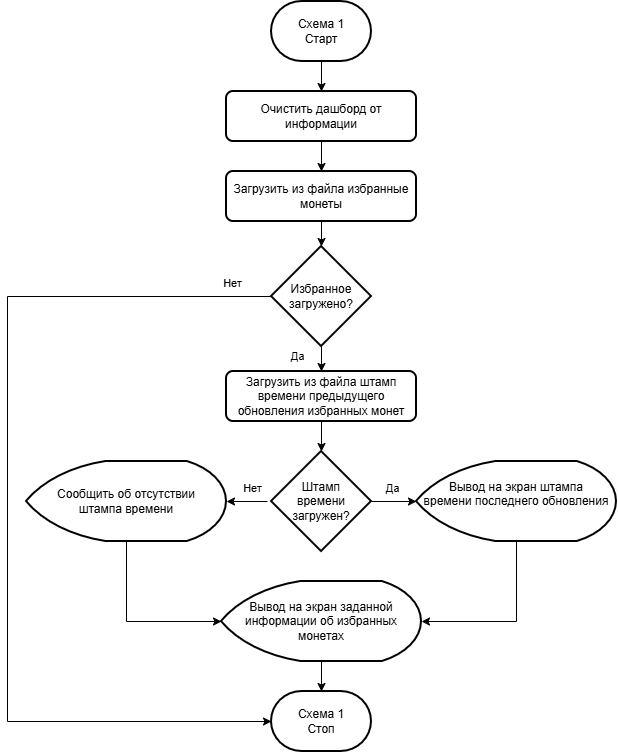

The diagram above was exported from draw.io. Its source (the exported page's mxGraphModel, read from the mxfile embedded in the PNG):
<mxGraphModel dx="1653" dy="792" grid="1" gridSize="10" guides="1" tooltips="1" connect="1" arrows="1" fold="1" page="1" pageScale="1" pageWidth="827" pageHeight="1169" math="0" shadow="0">
  <root>
    <mxCell id="0" />
    <mxCell id="1" parent="0" />
    <mxCell id="GIIQWByUAeQBQkyDsbR2-4" edge="1" parent="1" source="GIIQWByUAeQBQkyDsbR2-1" style="edgeStyle=orthogonalEdgeStyle;rounded=0;orthogonalLoop=1;jettySize=auto;html=1;defaultLabelBackgroundColor=page;" target="GIIQWByUAeQBQkyDsbR2-3">
      <mxGeometry relative="1" as="geometry" />
    </mxCell>
    <mxCell id="GIIQWByUAeQBQkyDsbR2-1" parent="1" style="strokeWidth=2;html=1;shape=mxgraph.flowchart.terminator;whiteSpace=wrap;" value="Схема 1&lt;div&gt;Старт&lt;/div&gt;" vertex="1">
      <mxGeometry height="60" width="100" x="364" y="30" as="geometry" />
    </mxCell>
    <mxCell id="GIIQWByUAeQBQkyDsbR2-6" edge="1" parent="1" source="GIIQWByUAeQBQkyDsbR2-3" style="edgeStyle=orthogonalEdgeStyle;rounded=0;orthogonalLoop=1;jettySize=auto;html=1;entryX=0.5;entryY=0;entryDx=0;entryDy=0;defaultLabelBackgroundColor=page;" target="GIIQWByUAeQBQkyDsbR2-5">
      <mxGeometry relative="1" as="geometry" />
    </mxCell>
    <mxCell id="GIIQWByUAeQBQkyDsbR2-3" parent="1" style="rounded=1;whiteSpace=wrap;html=1;absoluteArcSize=1;arcSize=14;strokeWidth=2;" value="Очистить дашборд от информации" vertex="1">
      <mxGeometry height="50" width="190" x="319" y="120" as="geometry" />
    </mxCell>
    <mxCell id="1w_AtgoceVigqdulxgn9-2" edge="1" parent="1" source="fqtGYNFjL-PgiRyxBM5m-1" style="edgeStyle=orthogonalEdgeStyle;rounded=0;orthogonalLoop=1;jettySize=auto;html=1;entryX=0.5;entryY=0;entryDx=0;entryDy=0;defaultLabelBackgroundColor=page;exitX=0.5;exitY=1;exitDx=0;exitDy=0;exitPerimeter=0;" target="1w_AtgoceVigqdulxgn9-1">
      <mxGeometry relative="1" x="-0.0526" as="geometry">
        <mxPoint x="440" y="370" as="sourcePoint" />
        <mxPoint x="413" y="400" as="targetPoint" />
      </mxGeometry>
    </mxCell>
    <mxCell id="1w_AtgoceVigqdulxgn9-19" connectable="0" parent="1w_AtgoceVigqdulxgn9-2" style="edgeLabel;html=1;align=center;verticalAlign=middle;resizable=0;points=[];inheritText=1;defaultLabelBackgroundColor=page;" value="Да" vertex="1">
      <mxGeometry relative="1" x="-0.1293" y="-1" as="geometry">
        <mxPoint x="-24" y="-2" as="offset" />
      </mxGeometry>
    </mxCell>
    <mxCell id="fqtGYNFjL-PgiRyxBM5m-2" edge="1" parent="1" source="GIIQWByUAeQBQkyDsbR2-5" style="edgeStyle=orthogonalEdgeStyle;rounded=0;orthogonalLoop=1;jettySize=auto;html=1;defaultLabelBackgroundColor=page;" target="fqtGYNFjL-PgiRyxBM5m-1" value="">
      <mxGeometry relative="1" as="geometry" />
    </mxCell>
    <mxCell id="GIIQWByUAeQBQkyDsbR2-5" parent="1" style="rounded=1;whiteSpace=wrap;html=1;absoluteArcSize=1;arcSize=14;strokeWidth=2;" value="Загрузить из файла избранные монеты" vertex="1">
      <mxGeometry height="50" width="190" x="319" y="200" as="geometry" />
    </mxCell>
    <mxCell id="GIIQWByUAeQBQkyDsbR2-7" parent="1" style="strokeWidth=2;html=1;shape=mxgraph.flowchart.terminator;whiteSpace=wrap;" value="Схема 1&lt;div&gt;Стоп&lt;/div&gt;" vertex="1">
      <mxGeometry height="60" width="100" x="364" y="720" as="geometry" />
    </mxCell>
    <mxCell id="GIIQWByUAeQBQkyDsbR2-8" edge="1" parent="1" source="fqtGYNFjL-PgiRyxBM5m-1" style="edgeStyle=orthogonalEdgeStyle;rounded=0;orthogonalLoop=1;jettySize=auto;html=1;entryX=0;entryY=0.5;entryDx=0;entryDy=0;entryPerimeter=0;defaultLabelBackgroundColor=page;exitX=0;exitY=0.5;exitDx=0;exitDy=0;exitPerimeter=0;" target="GIIQWByUAeQBQkyDsbR2-7">
      <mxGeometry relative="1" x="0.2072" as="geometry">
        <Array as="points">
          <mxPoint x="100" y="325" />
          <mxPoint x="100" y="750" />
        </Array>
        <mxPoint x="230" y="220" as="sourcePoint" />
      </mxGeometry>
    </mxCell>
    <mxCell id="GIIQWByUAeQBQkyDsbR2-9" connectable="0" parent="GIIQWByUAeQBQkyDsbR2-8" style="edgeLabel;html=1;align=center;verticalAlign=middle;resizable=0;points=[];inheritText=1;defaultLabelBackgroundColor=page;" value="Нет" vertex="1">
      <mxGeometry relative="1" x="-0.9161" y="1" as="geometry">
        <mxPoint y="-15" as="offset" />
      </mxGeometry>
    </mxCell>
    <mxCell id="fqtGYNFjL-PgiRyxBM5m-4" edge="1" parent="1" source="1w_AtgoceVigqdulxgn9-1" style="edgeStyle=orthogonalEdgeStyle;rounded=0;orthogonalLoop=1;jettySize=auto;html=1;defaultLabelBackgroundColor=page;" target="fqtGYNFjL-PgiRyxBM5m-3" value="">
      <mxGeometry relative="1" as="geometry" />
    </mxCell>
    <mxCell id="1w_AtgoceVigqdulxgn9-1" parent="1" style="rounded=1;whiteSpace=wrap;html=1;absoluteArcSize=1;arcSize=14;strokeWidth=2;" value="Загрузить из файла штамп времени предыдущего обновления избранных монет" vertex="1">
      <mxGeometry height="50" width="190" x="319" y="400" as="geometry" />
    </mxCell>
    <mxCell id="1w_AtgoceVigqdulxgn9-25" edge="1" parent="1" source="EoWyR8lbR4oNmTumbIUc-4" style="edgeStyle=orthogonalEdgeStyle;rounded=0;orthogonalLoop=1;jettySize=auto;html=1;defaultLabelBackgroundColor=page;exitX=0.5;exitY=1;exitDx=0;exitDy=0;exitPerimeter=0;" target="GIIQWByUAeQBQkyDsbR2-7">
      <mxGeometry relative="1" as="geometry">
        <mxPoint x="414" y="800" as="sourcePoint" />
      </mxGeometry>
    </mxCell>
    <mxCell id="1w_AtgoceVigqdulxgn9-24" edge="1" parent="1" source="EoWyR8lbR4oNmTumbIUc-5" style="edgeStyle=orthogonalEdgeStyle;rounded=0;orthogonalLoop=1;jettySize=auto;html=1;entryX=1;entryY=0.5;entryDx=0;entryDy=0;defaultLabelBackgroundColor=page;exitX=0.5;exitY=1;exitDx=0;exitDy=0;entryPerimeter=0;exitPerimeter=0;" target="EoWyR8lbR4oNmTumbIUc-4">
      <mxGeometry relative="1" x="0.0043" as="geometry">
        <mxPoint x="685" y="495" as="sourcePoint" />
        <mxPoint x="509" y="550" as="targetPoint" />
      </mxGeometry>
    </mxCell>
    <mxCell id="EoWyR8lbR4oNmTumbIUc-2" edge="1" parent="1" style="edgeStyle=orthogonalEdgeStyle;rounded=0;orthogonalLoop=1;jettySize=auto;html=1;entryX=1;entryY=0.5;entryDx=0;entryDy=0;entryPerimeter=0;defaultLabelBackgroundColor=page;" target="5zez7BUGSx3BFjipTGaW-1">
      <mxGeometry relative="1" as="geometry">
        <mxPoint x="360" y="530" as="sourcePoint" />
        <mxPoint x="255" y="470" as="targetPoint" />
      </mxGeometry>
    </mxCell>
    <mxCell id="5zez7BUGSx3BFjipTGaW-4" connectable="0" parent="EoWyR8lbR4oNmTumbIUc-2" style="edgeLabel;html=1;align=center;verticalAlign=middle;resizable=0;points=[];inheritText=1;defaultLabelBackgroundColor=page;" value="Нет" vertex="1">
      <mxGeometry relative="1" x="-0.203" as="geometry">
        <mxPoint y="-14" as="offset" />
      </mxGeometry>
    </mxCell>
    <mxCell id="EoWyR8lbR4oNmTumbIUc-4" parent="1" style="strokeWidth=2;html=1;shape=mxgraph.flowchart.display;whiteSpace=wrap;" value="Вывод на экран заданной информации об избранных&lt;div&gt;монетах&lt;/div&gt;" vertex="1">
      <mxGeometry height="80" width="200" x="314" y="610" as="geometry" />
    </mxCell>
    <mxCell id="EoWyR8lbR4oNmTumbIUc-5" parent="1" style="strokeWidth=2;html=1;shape=mxgraph.flowchart.display;whiteSpace=wrap;" value="Вывод на экран штампа&lt;div&gt;&lt;span style=&quot;background-color: transparent;&quot;&gt;времени последнего &lt;/span&gt;&lt;span style=&quot;background-color: transparent;&quot;&gt;обновления&lt;/span&gt;&lt;/div&gt;&lt;div&gt;&lt;span style=&quot;background-color: transparent;&quot;&gt;&lt;br&gt;&lt;/span&gt;&lt;/div&gt;" vertex="1">
      <mxGeometry height="80" width="200" x="509" y="490" as="geometry" />
    </mxCell>
    <mxCell id="5zez7BUGSx3BFjipTGaW-1" parent="1" style="strokeWidth=2;html=1;shape=mxgraph.flowchart.display;whiteSpace=wrap;" value="&lt;div&gt;Сообщить об отсутствии&lt;div&gt;штампа времени&lt;/div&gt;&lt;/div&gt;" vertex="1">
      <mxGeometry height="80" width="200" x="119" y="490" as="geometry" />
    </mxCell>
    <mxCell id="5zez7BUGSx3BFjipTGaW-2" edge="1" parent="1" source="5zez7BUGSx3BFjipTGaW-1" style="edgeStyle=orthogonalEdgeStyle;rounded=0;orthogonalLoop=1;jettySize=auto;html=1;entryX=0;entryY=0.5;entryDx=0;entryDy=0;entryPerimeter=0;defaultLabelBackgroundColor=page;" target="EoWyR8lbR4oNmTumbIUc-4">
      <mxGeometry relative="1" x="0.1591" as="geometry" />
    </mxCell>
    <mxCell id="fqtGYNFjL-PgiRyxBM5m-1" parent="1" style="strokeWidth=2;html=1;shape=mxgraph.flowchart.decision;whiteSpace=wrap;" value="Избранное&lt;br&gt;&lt;div&gt;загружено?&lt;/div&gt;" vertex="1">
      <mxGeometry height="100" width="100" x="364" y="275" as="geometry" />
    </mxCell>
    <mxCell id="fqtGYNFjL-PgiRyxBM5m-3" parent="1" style="strokeWidth=2;html=1;shape=mxgraph.flowchart.decision;whiteSpace=wrap;" value="Штамп&lt;div&gt;времени&lt;br&gt;&lt;div&gt;загружен?&lt;/div&gt;&lt;/div&gt;" vertex="1">
      <mxGeometry height="100" width="100" x="364" y="480" as="geometry" />
    </mxCell>
    <mxCell id="fqtGYNFjL-PgiRyxBM5m-6" edge="1" parent="1" source="fqtGYNFjL-PgiRyxBM5m-3" style="edgeStyle=orthogonalEdgeStyle;rounded=0;orthogonalLoop=1;jettySize=auto;html=1;entryX=0;entryY=0.5;entryDx=0;entryDy=0;entryPerimeter=0;defaultLabelBackgroundColor=page;" target="EoWyR8lbR4oNmTumbIUc-5">
      <mxGeometry relative="1" as="geometry" />
    </mxCell>
    <mxCell id="fqtGYNFjL-PgiRyxBM5m-7" connectable="0" parent="fqtGYNFjL-PgiRyxBM5m-6" style="edgeLabel;html=1;align=center;verticalAlign=middle;resizable=0;points=[];inheritText=1;defaultLabelBackgroundColor=page;" value="Да" vertex="1">
      <mxGeometry relative="1" x="-0.1111" y="-1" as="geometry">
        <mxPoint y="-15" as="offset" />
      </mxGeometry>
    </mxCell>
  </root>
</mxGraphModel>